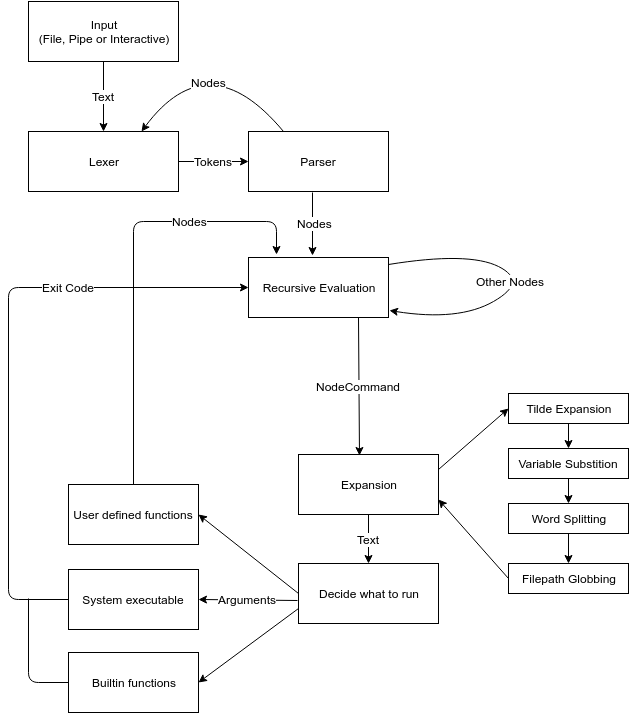

The diagram above was exported from draw.io. Its source (the exported page's mxGraphModel, read from the mxfile embedded in the PNG):
<mxGraphModel dx="1114" dy="664" grid="1" gridSize="10" guides="1" tooltips="1" connect="1" arrows="1" fold="1" page="1" pageScale="1" pageWidth="826" pageHeight="1169" background="#ffffff" math="0" shadow="0">
  <root>
    <mxCell id="0" />
    <mxCell id="1" parent="0" />
    <mxCell id="2" value="Input&lt;div&gt;(File, Pipe or Interactive)&lt;/div&gt;" style="whiteSpace=wrap;html=1;" parent="1" vertex="1">
      <mxGeometry x="170" y="70" width="150" height="60" as="geometry" />
    </mxCell>
    <mxCell id="3" value="Lexer" style="whiteSpace=wrap;html=1;" parent="1" vertex="1">
      <mxGeometry x="170" y="200" width="150" height="60" as="geometry" />
    </mxCell>
    <mxCell id="4" value="Text" style="endArrow=classic;html=1;entryX=0.5;entryY=0;exitX=0.5;exitY=1;" parent="1" source="2" target="3" edge="1">
      <mxGeometry width="50" height="50" relative="1" as="geometry">
        <mxPoint x="10" y="60" as="sourcePoint" />
        <mxPoint x="60" y="10" as="targetPoint" />
      </mxGeometry>
    </mxCell>
    <mxCell id="5" value="Parser" style="whiteSpace=wrap;html=1;" parent="1" vertex="1">
      <mxGeometry x="390" y="200" width="140" height="60" as="geometry" />
    </mxCell>
    <mxCell id="6" value="Tokens" style="endArrow=classic;html=1;entryX=0;entryY=0.5;exitX=1;exitY=0.5;" parent="1" source="3" target="5" edge="1">
      <mxGeometry width="50" height="50" relative="1" as="geometry">
        <mxPoint x="10" y="60" as="sourcePoint" />
        <mxPoint x="60" y="10" as="targetPoint" />
      </mxGeometry>
    </mxCell>
    <mxCell id="8" value="" style="endArrow=classic;html=1;strokeColor=#000000;entryX=0.75;entryY=0;exitX=0.25;exitY=0;curved=1;" parent="1" source="5" target="3" edge="1">
      <mxGeometry width="50" height="50" relative="1" as="geometry">
        <mxPoint x="10" y="60" as="sourcePoint" />
        <mxPoint x="60" y="10" as="targetPoint" />
        <Array as="points">
          <mxPoint x="350" y="110" />
        </Array>
      </mxGeometry>
    </mxCell>
    <mxCell id="12" value="Nodes" style="text;html=1;resizable=0;points=[];align=center;verticalAlign=middle;labelBackgroundColor=#ffffff;" parent="8" vertex="1" connectable="0">
      <mxGeometry x="-0.3704" y="23" relative="1" as="geometry">
        <mxPoint x="-11" y="-9" as="offset" />
      </mxGeometry>
    </mxCell>
    <mxCell id="14" value="" style="endArrow=classic;html=1;strokeColor=#000000;rotation=0;" parent="1" edge="1">
      <mxGeometry width="50" height="50" relative="1" as="geometry">
        <mxPoint x="454" y="261" as="sourcePoint" />
        <mxPoint x="454" y="324" as="targetPoint" />
      </mxGeometry>
    </mxCell>
    <mxCell id="15" value="Nodes" style="text;html=1;resizable=0;points=[];align=center;verticalAlign=middle;labelBackgroundColor=#ffffff;" parent="14" vertex="1" connectable="0">
      <mxGeometry x="-0.04" y="2" relative="1" as="geometry">
        <mxPoint as="offset" />
      </mxGeometry>
    </mxCell>
    <mxCell id="27" value="Recursive Evaluation" style="whiteSpace=wrap;html=1;" parent="1" vertex="1">
      <mxGeometry x="390" y="326" width="140" height="60" as="geometry" />
    </mxCell>
    <mxCell id="38" value="Nodes" style="endArrow=classic;html=1;strokeColor=#000000;entryX=0.2;entryY=-0.05;exitX=0.5;exitY=0;entryPerimeter=0;" parent="1" source="36" target="27" edge="1">
      <mxGeometry x="0.4511" width="50" height="50" relative="1" as="geometry">
        <mxPoint x="80" y="306" as="sourcePoint" />
        <mxPoint x="440" y="377" as="targetPoint" />
        <Array as="points">
          <mxPoint x="275" y="290" />
          <mxPoint x="418" y="290" />
        </Array>
        <mxPoint as="offset" />
      </mxGeometry>
    </mxCell>
    <mxCell id="40" value="Exit Code" style="endArrow=classic;html=1;strokeColor=#000000;entryX=0;entryY=0.5;exitX=0;exitY=0.5;" parent="1" source="28" target="27" edge="1">
      <mxGeometry x="0.4118" width="50" height="50" relative="1" as="geometry">
        <mxPoint x="210" y="600" as="sourcePoint" />
        <mxPoint x="190" y="500" as="targetPoint" />
        <Array as="points">
          <mxPoint x="150" y="668" />
          <mxPoint x="150" y="356" />
        </Array>
        <mxPoint as="offset" />
      </mxGeometry>
    </mxCell>
    <mxCell id="39" value="NodeCommand" style="endArrow=classic;html=1;strokeColor=#000000;entryX=0.436;entryY=0.017;entryPerimeter=0;" parent="1" target="13" edge="1">
      <mxGeometry width="50" height="50" relative="1" as="geometry">
        <mxPoint x="500" y="386" as="sourcePoint" />
        <mxPoint x="610" y="481" as="targetPoint" />
      </mxGeometry>
    </mxCell>
    <mxCell id="13" value="Expansion" style="whiteSpace=wrap;html=1;" parent="1" vertex="1">
      <mxGeometry x="440" y="523" width="140" height="60" as="geometry" />
    </mxCell>
    <mxCell id="18" value="" style="endArrow=classic;html=1;strokeColor=#000000;entryX=0;entryY=0.5;exitX=1;exitY=0.25;" parent="1" source="13" target="17" edge="1">
      <mxGeometry width="50" height="50" relative="1" as="geometry">
        <mxPoint x="290" y="153" as="sourcePoint" />
        <mxPoint x="340" y="103" as="targetPoint" />
      </mxGeometry>
    </mxCell>
    <mxCell id="25" value="" style="group" parent="1" vertex="1" connectable="0">
      <mxGeometry x="650" y="462" width="120" height="200" as="geometry" />
    </mxCell>
    <mxCell id="17" value="Tilde Expansion" style="whiteSpace=wrap;html=1;" parent="25" vertex="1">
      <mxGeometry width="120" height="30" as="geometry" />
    </mxCell>
    <mxCell id="19" value="Variable Substition" style="whiteSpace=wrap;html=1;" parent="25" vertex="1">
      <mxGeometry y="55" width="120" height="30" as="geometry" />
    </mxCell>
    <mxCell id="20" value="Word Splitting" style="whiteSpace=wrap;html=1;" parent="25" vertex="1">
      <mxGeometry y="110" width="120" height="30" as="geometry" />
    </mxCell>
    <mxCell id="21" value="Filepath Globbing" style="whiteSpace=wrap;html=1;" parent="25" vertex="1">
      <mxGeometry y="170" width="120" height="30" as="geometry" />
    </mxCell>
    <mxCell id="22" value="" style="endArrow=classic;html=1;strokeColor=#000000;exitX=0.5;exitY=1;entryX=0.5;entryY=0;" parent="25" source="17" target="19" edge="1">
      <mxGeometry width="50" height="50" relative="1" as="geometry">
        <mxPoint x="40" y="70" as="sourcePoint" />
        <mxPoint x="90" y="20" as="targetPoint" />
      </mxGeometry>
    </mxCell>
    <mxCell id="23" value="" style="endArrow=classic;html=1;strokeColor=#000000;entryX=0.5;entryY=0;exitX=0.5;exitY=1;" parent="25" source="19" target="20" edge="1">
      <mxGeometry width="50" height="50" relative="1" as="geometry">
        <mxPoint x="50" y="120" as="sourcePoint" />
        <mxPoint x="100" y="70" as="targetPoint" />
      </mxGeometry>
    </mxCell>
    <mxCell id="24" value="" style="endArrow=classic;html=1;strokeColor=#000000;entryX=0.5;entryY=0;exitX=0.5;exitY=1;" parent="25" source="20" target="21" edge="1">
      <mxGeometry width="50" height="50" relative="1" as="geometry">
        <mxPoint x="-560" y="-200" as="sourcePoint" />
        <mxPoint x="-510" y="-250" as="targetPoint" />
      </mxGeometry>
    </mxCell>
    <mxCell id="26" value="" style="endArrow=classic;html=1;strokeColor=#000000;entryX=1;entryY=0.75;exitX=0;exitY=0.5;" parent="1" source="21" target="13" edge="1">
      <mxGeometry width="50" height="50" relative="1" as="geometry">
        <mxPoint x="770" y="523" as="sourcePoint" />
        <mxPoint x="820" y="473" as="targetPoint" />
      </mxGeometry>
    </mxCell>
    <mxCell id="28" value="System executable" style="whiteSpace=wrap;html=1;" parent="1" vertex="1">
      <mxGeometry x="210" y="638" width="130" height="60" as="geometry" />
    </mxCell>
    <mxCell id="30" value="Decide what to run" style="whiteSpace=wrap;html=1;" parent="1" vertex="1">
      <mxGeometry x="440" y="632" width="140" height="60" as="geometry" />
    </mxCell>
    <mxCell id="31" value="Text" style="endArrow=classic;html=1;strokeColor=#000000;exitX=0.5;exitY=1;entryX=0.5;entryY=0;" parent="1" source="13" target="30" edge="1">
      <mxGeometry width="50" height="50" relative="1" as="geometry">
        <mxPoint x="480" y="637" as="sourcePoint" />
        <mxPoint x="530" y="587" as="targetPoint" />
      </mxGeometry>
    </mxCell>
    <mxCell id="32" value="Arguments" style="endArrow=classic;html=1;strokeColor=#000000;entryX=1;entryY=0.5;exitX=-0.007;exitY=0.617;exitPerimeter=0;" parent="1" source="30" target="28" edge="1">
      <mxGeometry width="50" height="50" relative="1" as="geometry">
        <mxPoint x="380" y="697" as="sourcePoint" />
        <mxPoint x="430" y="647" as="targetPoint" />
      </mxGeometry>
    </mxCell>
    <mxCell id="33" value="Builtin functions" style="whiteSpace=wrap;html=1;" parent="1" vertex="1">
      <mxGeometry x="210" y="721" width="130" height="60" as="geometry" />
    </mxCell>
    <mxCell id="34" value="" style="endArrow=classic;html=1;strokeColor=#000000;entryX=1;entryY=0.5;exitX=0;exitY=0.75;" parent="1" source="30" target="33" edge="1">
      <mxGeometry width="50" height="50" relative="1" as="geometry">
        <mxPoint x="400" y="747" as="sourcePoint" />
        <mxPoint x="450" y="697" as="targetPoint" />
      </mxGeometry>
    </mxCell>
    <mxCell id="36" value="User defined functions" style="whiteSpace=wrap;html=1;" parent="1" vertex="1">
      <mxGeometry x="210" y="553" width="130" height="60" as="geometry" />
    </mxCell>
    <mxCell id="37" value="" style="endArrow=classic;html=1;strokeColor=#000000;entryX=1;entryY=0.5;exitX=0;exitY=0.5;" parent="1" source="30" target="36" edge="1">
      <mxGeometry width="50" height="50" relative="1" as="geometry">
        <mxPoint x="400" y="637" as="sourcePoint" />
        <mxPoint x="450" y="587" as="targetPoint" />
      </mxGeometry>
    </mxCell>
    <mxCell id="41" value="" style="endArrow=none;html=1;strokeColor=#000000;exitX=0;exitY=0.5;endFill=0;" parent="1" source="33" edge="1">
      <mxGeometry width="50" height="50" relative="1" as="geometry">
        <mxPoint x="30" y="371" as="sourcePoint" />
        <mxPoint x="170" y="667" as="targetPoint" />
        <Array as="points">
          <mxPoint x="170" y="751" />
        </Array>
      </mxGeometry>
    </mxCell>
    <mxCell id="45" value="" style="endArrow=classic;html=1;strokeColor=#000000;exitX=1;exitY=0.117;exitPerimeter=0;entryX=1.007;entryY=0.883;curved=1;entryPerimeter=0;" parent="1" source="27" target="27" edge="1">
      <mxGeometry width="50" height="50" relative="1" as="geometry">
        <mxPoint x="590" y="370" as="sourcePoint" />
        <mxPoint x="640" y="320" as="targetPoint" />
        <Array as="points">
          <mxPoint x="610" y="320" />
          <mxPoint x="670" y="350" />
          <mxPoint x="600" y="390" />
        </Array>
      </mxGeometry>
    </mxCell>
    <mxCell id="46" value="Other Nodes" style="text;html=1;resizable=0;points=[];align=center;verticalAlign=middle;labelBackgroundColor=#ffffff;" parent="45" vertex="1" connectable="0">
      <mxGeometry x="-0.1157" y="-8" relative="1" as="geometry">
        <mxPoint as="offset" />
      </mxGeometry>
    </mxCell>
  </root>
</mxGraphModel>